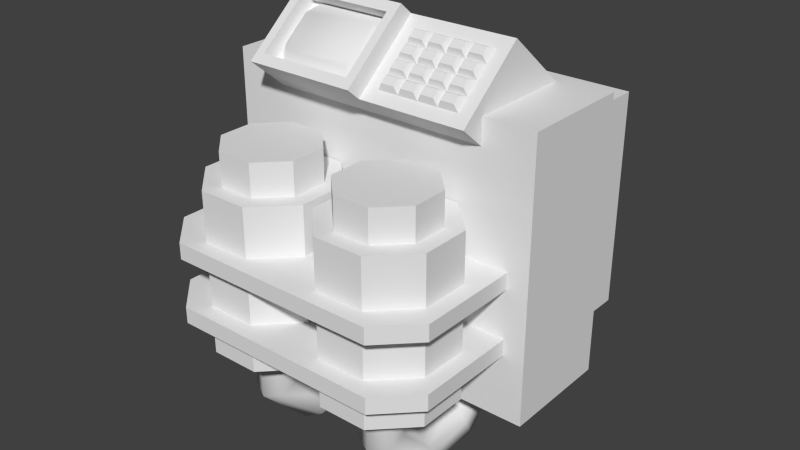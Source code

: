 # Source: ScanOMatic.blend  (saved by Blender 2.69.0; exported with 4.5.12 LTS)
import bpy
from mathutils import Matrix  # noqa: F401  (used for matrix-valued properties, if any)

bpy.ops.wm.read_factory_settings(use_empty=True)
scene = bpy.context.scene
scene.name = 'Scene'

# ---- collections
col_collection_1 = bpy.data.collections.new('Collection 1'); scene.collection.children.link(col_collection_1)

# ---- materials (node trees are filled in below, after node groups)
mat_default = bpy.data.materials.new('default')
mat_default.alpha_threshold = 0.0
mat_default.use_transparent_shadow = False
mat_default.roughness = 0.5
mat_default.line_color = (0.0, 0.0, 0.0, 1.0)

# ---- material node trees

# ---- world
world_world = bpy.data.worlds.new('World'); scene.world = world_world
world_world.color = (0.05088, 0.05088, 0.05088)
world_world.use_sun_shadow = False
world_world.sun_shadow_jitter_overblur = 0.0
world_world.cycles.sampling_method = 'MANUAL'
world_world.cycles.sample_map_resolution = 256

# ---- meshes
me_cube_007 = bpy.data.meshes.new('Cube.007')
me_cube_007.from_pydata([(-0.5, 0.19, -0.35), (-0.5, 0.54, -0.35), (0.5, 0.54, -0.35), (0.5, 0.19, -0.35), (-0.5, 0.19, 0.5), (-0.5, 0.54, 0.5), (0.5, 0.54, 0.5), (0.5, 0.19, 0.5)], [], [(4, 5, 1, 0), (5, 6, 2, 1), (6, 7, 3, 2), (7, 4, 0, 3), (0, 1, 2, 3), (7, 6, 5, 4)])
_uv = me_cube_007.uv_layers.new(name='UVMap')
_uv.uv.foreach_set('vector', [0.4754, 0.7934, 0.7031, 0.7921, 0.7031, 0.9946, 0.4754, 0.9959, 0.4754, 0.7934, 0.7031, 0.7921, 0.7031, 0.9946, 0.4754, 0.9959, 0.4754, 0.7934, 0.7031, 0.7921, 0.7031, 0.9946, 0.4754, 0.9959, 0.4754, 0.7934, 0.7031, 0.7921, 0.7031, 0.9946, 0.4754, 0.9959, 0.4754, 0.7934, 0.7031, 0.7921, 0.7031, 0.9946, 0.4754, 0.9959, 0.4754, 0.7934, 0.7031, 0.7921, 0.7031, 0.9946, 0.4754, 0.9959])
me_cube_007.materials.append(mat_default)
me_cube_007.use_remesh_preserve_volume = False
me_cube_007.use_remesh_preserve_attributes = False
me_cube_007.use_mirror_vertex_groups = False
me_cube_007.update()
me_cube_006 = bpy.data.meshes.new('Cube.006')
me_cube_006.from_pydata([(-0.3413, 0.323, 0.3085), (-0.3413, 0.5316, 0.4853), (0.3413, 0.5316, 0.4853), (0.3413, 0.323, 0.3085), (-0.3413, 0.1144, 0.4853), (-0.3413, 0.323, 0.6621), (0.3413, 0.323, 0.6621), (0.3413, 0.1144, 0.4853), (0.009462, 0.323, 0.6621), (0.009462, 0.5316, 0.4853), (0.009462, 0.1144, 0.4853), (0.009462, 0.323, 0.3085), (-0.314, 0.1394, 0.5065), (-0.314, 0.298, 0.6409), (-0.01784, 0.1394, 0.5065), (-0.01784, 0.298, 0.6409), (-0.2825, 0.1394, 0.5065), (-0.314, 0.1683, 0.5309), (-0.314, 0.1394, 0.5065), (-0.314, 0.2691, 0.6164), (-0.2825, 0.298, 0.6409), (-0.314, 0.298, 0.6409), (-0.01784, 0.1683, 0.5309), (-0.04928, 0.1394, 0.5065), (-0.01784, 0.1394, 0.5065), (-0.04928, 0.298, 0.6409), (-0.01784, 0.2691, 0.6164), (-0.01784, 0.298, 0.6409), (-0.314, 0.1683, 0.5309), (-0.2867, 0.1536, 0.5609), (-0.2825, 0.1394, 0.5065), (-0.2712, 0.1394, 0.5489), (-0.2825, 0.298, 0.6409), (-0.2712, 0.2479, 0.6409), (-0.314, 0.2691, 0.6164), (-0.2867, 0.2337, 0.6289), (-0.04928, 0.1394, 0.5065), (-0.06059, 0.1394, 0.5489), (-0.01784, 0.1683, 0.5309), (-0.04514, 0.1536, 0.5609), (-0.01784, 0.2691, 0.6164), (-0.04514, 0.2337, 0.6289), (-0.04928, 0.298, 0.6409), (-0.06059, 0.2479, 0.6409), (-0.3413, 0.0727, 0.5207), (-0.3413, 0.2813, 0.6974), (0.009462, 0.2813, 0.6974), (0.009462, 0.0727, 0.5207), (-0.314, 0.09773, 0.5419), (-0.314, 0.2563, 0.6762), (-0.01784, 0.09773, 0.5419), (-0.01784, 0.2563, 0.6762), (0.04946, 0.2925, 0.6362), (0.3013, 0.2925, 0.6362), (0.3013, 0.1449, 0.5112), (0.04946, 0.1449, 0.5112), (0.1754, 0.2925, 0.6362), (0.3013, 0.2187, 0.5737), (0.1754, 0.1449, 0.5112), (0.04946, 0.2187, 0.5737), (0.1754, 0.2187, 0.5737), (0.2383, 0.2925, 0.6362), (0.3013, 0.1818, 0.5424), (0.2383, 0.1449, 0.5112), (0.04946, 0.1818, 0.5424), (0.1124, 0.2925, 0.6362), (0.3013, 0.2556, 0.6049), (0.1124, 0.1449, 0.5112), (0.04946, 0.2556, 0.6049), (0.1124, 0.2187, 0.5737), (0.2383, 0.2187, 0.5737), (0.1754, 0.1818, 0.5424), (0.1754, 0.2556, 0.6049), (0.1124, 0.2556, 0.6049), (0.1124, 0.1818, 0.5424), (0.2383, 0.1818, 0.5424), (0.2383, 0.2556, 0.6049), (0.1013, 0.2519, 0.6265), (0.1013, 0.2718, 0.6434), (0.06058, 0.2718, 0.6434), (0.06058, 0.2519, 0.6265), (0.1013, 0.1781, 0.564), (0.1013, 0.198, 0.5809), (0.06058, 0.198, 0.5809), (0.06058, 0.1781, 0.564), (0.2272, 0.1781, 0.564), (0.2272, 0.198, 0.5809), (0.1865, 0.198, 0.5809), (0.1865, 0.1781, 0.564), (0.2272, 0.2519, 0.6265), (0.2272, 0.2718, 0.6434), (0.1865, 0.2718, 0.6434), (0.1865, 0.2519, 0.6265), (0.1013, 0.215, 0.5953), (0.1013, 0.2349, 0.6122), (0.06058, 0.2349, 0.6122), (0.06058, 0.215, 0.5953), (0.1642, 0.215, 0.5953), (0.1642, 0.2349, 0.6122), (0.1235, 0.2349, 0.6122), (0.1235, 0.215, 0.5953), (0.1642, 0.2519, 0.6265), (0.1642, 0.2718, 0.6434), (0.1235, 0.2718, 0.6434), (0.1235, 0.2519, 0.6265), (0.1013, 0.1412, 0.5327), (0.1013, 0.1611, 0.5496), (0.06058, 0.1611, 0.5496), (0.06058, 0.1412, 0.5327), (0.1642, 0.1412, 0.5327), (0.1642, 0.1611, 0.5496), (0.1235, 0.1611, 0.5496), (0.1235, 0.1412, 0.5327), (0.1642, 0.1781, 0.564), (0.1642, 0.198, 0.5809), (0.1235, 0.198, 0.5809), (0.1235, 0.1781, 0.564), (0.2272, 0.1412, 0.5327), (0.2272, 0.1611, 0.5496), (0.1865, 0.1611, 0.5496), (0.1865, 0.1412, 0.5327), (0.2901, 0.1412, 0.5327), (0.2901, 0.1611, 0.5496), (0.2494, 0.1611, 0.5496), (0.2494, 0.1412, 0.5327), (0.2901, 0.1781, 0.564), (0.2901, 0.198, 0.5809), (0.2494, 0.198, 0.5809), (0.2494, 0.1781, 0.564), (0.2272, 0.215, 0.5953), (0.2272, 0.2349, 0.6122), (0.1865, 0.2349, 0.6122), (0.1865, 0.215, 0.5953), (0.2901, 0.215, 0.5953), (0.2901, 0.2349, 0.6122), (0.2494, 0.2349, 0.6122), (0.2494, 0.215, 0.5953), (0.2901, 0.2519, 0.6265), (0.2901, 0.2718, 0.6434), (0.2494, 0.2718, 0.6434), (0.2494, 0.2519, 0.6265)], [], [(4, 5, 1, 0), (8, 6, 2, 9), (6, 7, 3, 2), (10, 4, 0, 11), (11, 9, 2, 3), (28, 17, 16, 30), (5, 8, 9, 1), (7, 10, 11, 3), (0, 1, 9, 11), (12, 13, 49, 48), (14, 12, 48, 50), (13, 15, 51, 49), (15, 14, 50, 51), (14, 15, 27, 26, 22, 24), (36, 23, 22, 38), (16, 23, 36, 30), (19, 34, 32, 20), (25, 42, 40, 26), (12, 14, 24, 23, 16, 18), (15, 13, 21, 20, 25, 27), (16, 17, 18), (19, 20, 21), (22, 23, 24), (25, 26, 27), (22, 26, 40, 38), (25, 20, 32, 42), (19, 17, 28, 34), (13, 12, 18, 17, 19, 21), (39, 37, 36, 38), (43, 41, 40, 42), (35, 33, 32, 34), (31, 29, 28, 30), (37, 31, 30, 36), (29, 35, 34, 28), (33, 43, 42, 32), (41, 39, 38, 40), (37, 39, 41, 43, 33, 35, 29, 31), (48, 49, 45, 44), (50, 48, 44, 47), (49, 51, 46, 45), (51, 50, 47, 46), (10, 8, 46, 47), (8, 5, 45, 46), (4, 10, 47, 44), (5, 4, 44, 45), (52, 65, 56, 61, 53, 6, 8), (53, 66, 57, 62, 54, 7, 6), (54, 63, 58, 67, 55, 10, 7), (55, 64, 59, 68, 52, 8, 10), (77, 78, 79, 80), (65, 78, 77, 73), (52, 79, 78, 65), (68, 80, 79, 52), (73, 77, 80, 68), (81, 82, 83, 84), (69, 82, 81, 74), (59, 83, 82, 69), (64, 84, 83, 59), (74, 81, 84, 64), (85, 86, 87, 88), (70, 86, 85, 75), (60, 87, 86, 70), (71, 88, 87, 60), (75, 85, 88, 71), (89, 90, 91, 92), (61, 90, 89, 76), (56, 91, 90, 61), (72, 92, 91, 56), (76, 89, 92, 72), (93, 94, 95, 96), (73, 94, 93, 69), (68, 95, 94, 73), (59, 96, 95, 68), (69, 93, 96, 59), (97, 98, 99, 100), (72, 98, 97, 60), (73, 99, 98, 72), (69, 100, 99, 73), (60, 97, 100, 69), (101, 102, 103, 104), (56, 102, 101, 72), (65, 103, 102, 56), (73, 104, 103, 65), (72, 101, 104, 73), (105, 106, 107, 108), (74, 106, 105, 67), (64, 107, 106, 74), (55, 108, 107, 64), (67, 105, 108, 55), (109, 110, 111, 112), (71, 110, 109, 58), (74, 111, 110, 71), (67, 112, 111, 74), (58, 109, 112, 67), (113, 114, 115, 116), (60, 114, 113, 71), (69, 115, 114, 60), (74, 116, 115, 69), (71, 113, 116, 74), (117, 118, 119, 120), (75, 118, 117, 63), (71, 119, 118, 75), (58, 120, 119, 71), (63, 117, 120, 58), (121, 122, 123, 124), (62, 122, 121, 54), (75, 123, 122, 62), (63, 124, 123, 75), (54, 121, 124, 63), (125, 126, 127, 128), (57, 126, 125, 62), (70, 127, 126, 57), (75, 128, 127, 70), (62, 125, 128, 75), (129, 130, 131, 132), (76, 130, 129, 70), (72, 131, 130, 76), (60, 132, 131, 72), (70, 129, 132, 60), (133, 134, 135, 136), (66, 134, 133, 57), (76, 135, 134, 66), (70, 136, 135, 76), (57, 133, 136, 70), (137, 138, 139, 140), (53, 138, 137, 66), (61, 139, 138, 53), (76, 140, 139, 61), (66, 137, 140, 76)])
me_cube_006.polygons.foreach_set('use_smooth', [0, 0, 0, 0, 0, 0, 0, 0, 0, 0, 0, 0, 0, 0, 0, 0, 0, 0, 0, 0, 0, 0, 0, 0, 0, 0, 0, 0, 1, 1, 1, 1, 1, 1, 1, 1, 1, 0, 0, 0, 0, 0, 0, 0, 0, 0, 0, 0, 0, 0, 0, 0, 0, 0, 0, 0, 0, 0, 0, 0, 0, 0, 0, 0, 0, 0, 0, 0, 0, 0, 0, 0, 0, 0, 0, 0, 0, 0, 0, 0, 0, 0, 0, 0, 0, 0, 0, 0, 0, 0, 0, 0, 0, 0, 0, 0, 0, 0, 0, 0, 0, 0, 0, 0, 0, 0, 0, 0, 0, 0, 0, 0, 0, 0, 0, 0, 0, 0, 0, 0, 0, 0, 0, 0, 0, 0, 0, 0, 0])
_uv = me_cube_006.uv_layers.new(name='UVMap')
_uv.uv.foreach_set('vector', [0.04176, 0.9906, 0.04203, 0.8039, 0.2069, 0.8039, 0.2067, 0.9906, 0.1111, 0.9753, 0.007417, 0.9748, 0.007807, 0.8893, 0.1115, 0.8898, 0.002769, 0.9962, 0.00275, 0.7948, 0.2331, 0.7921, 0.2318, 0.9949, 0.1201, 0.9798, 0.01369, 0.9798, 0.01369, 0.8969, 0.1201, 0.8969, 0.0, 0.0, 0.0, 0.0, 0.0, 0.0, 0.0, 0.0, 0.0, 0.0, 0.0, 0.0, 0.0, 0.0, 0.0, 0.0, 0.2208, 0.9758, 0.1111, 0.9753, 0.1115, 0.8898, 0.2212, 0.8903, 0.2207, 0.9798, 0.1201, 0.9798, 0.1201, 0.8969, 0.2207, 0.8969, 0.0, 0.0, 0.0, 0.0, 0.0, 0.0, 0.0, 0.0, 0.8956, 0.8808, 0.8964, 0.9967, 0.9192, 0.9655, 0.9286, 0.9246, 0.9996, 0.8813, 0.8956, 0.8808, 0.9286, 0.9246, 0.9802, 0.9201, 0.8964, 0.9967, 0.9964, 0.9971, 0.9672, 0.957, 0.9192, 0.9655, 0.9964, 0.9971, 0.9996, 0.8813, 0.9802, 0.9201, 0.9672, 0.957, 0.0, 0.0, 0.0, 0.0, 0.0, 0.0, 0.0, 0.0, 0.0, 0.0, 0.0, 0.0, 0.0, 0.0, 0.0, 0.0, 0.0, 0.0, 0.0, 0.0, 0.0, 0.0, 0.0, 0.0, 0.0, 0.0, 0.0, 0.0, 0.0, 0.0, 0.0, 0.0, 0.0, 0.0, 0.0, 0.0, 0.0, 0.0, 0.0, 0.0, 0.0, 0.0, 0.0, 0.0, 0.0, 0.0, 0.0, 0.0, 0.0, 0.0, 0.0, 0.0, 0.0, 0.0, 0.0, 0.0, 0.0, 0.0, 0.0, 0.0, 0.0, 0.0, 0.0, 0.0, 0.0, 0.0, 0.0, 0.0, 0.9188, 0.8871, 0.9037, 0.9052, 0.9037, 0.8871, 0.9048, 0.8858, 0.9198, 0.9039, 0.9048, 0.9039, 0.9044, 0.9082, 0.9044, 0.8847, 0.9159, 0.8943, 0.9083, 0.9074, 0.9083, 0.8839, 0.9199, 0.8977, 0.0, 0.0, 0.0, 0.0, 0.0, 0.0, 0.0, 0.0, 0.0, 0.0, 0.0, 0.0, 0.0, 0.0, 0.0, 0.0, 0.0, 0.0, 0.0, 0.0, 0.0, 0.0, 0.0, 0.0, 0.0, 0.0, 0.0, 0.0, 0.0, 0.0, 0.0, 0.0, 0.0, 0.0, 0.0, 0.0, 0.8694, 0.8981, 0.8614, 0.8883, 0.8653, 0.873, 0.8862, 0.8966, 0.8611, 0.9779, 0.8692, 0.9682, 0.8848, 0.9722, 0.865, 0.9942, 0.7343, 0.9673, 0.7418, 0.9772, 0.7381, 0.9929, 0.7188, 0.9696, 0.7452, 0.8881, 0.7375, 0.8978, 0.7209, 0.8954, 0.7409, 0.873, 0.8614, 0.8883, 0.7452, 0.8881, 0.7409, 0.873, 0.8653, 0.873, 0.7375, 0.8978, 0.7343, 0.9673, 0.7188, 0.9696, 0.7209, 0.8954, 0.7418, 0.9772, 0.8611, 0.9779, 0.865, 0.9942, 0.7381, 0.9929, 0.8692, 0.9682, 0.8694, 0.8981, 0.8862, 0.8966, 0.8848, 0.9722, 0.8614, 0.8883, 0.8694, 0.8981, 0.8692, 0.9682, 0.8611, 0.9779, 0.7418, 0.9772, 0.7343, 0.9673, 0.7375, 0.8978, 0.7452, 0.8881, 0.02789, 0.8161, 0.02914, 0.9691, 0.003885, 0.9967, 0.00392, 0.7931, 0.21, 0.819, 0.02789, 0.8161, 0.00392, 0.7931, 0.2313, 0.7944, 0.02914, 0.9691, 0.213, 0.9702, 0.2333, 0.9971, 0.003885, 0.9967, 0.213, 0.9702, 0.21, 0.819, 0.2313, 0.7944, 0.2333, 0.9971, 0.002035, 0.7931, 0.2324, 0.7931, 0.2315, 0.999, 0.00217, 0.998, 0.1111, 0.9753, 0.2208, 0.9758, 0.2207, 0.9929, 0.1111, 0.9924, 0.01369, 0.9798, 0.1201, 0.9798, 0.1201, 0.9964, 0.01369, 0.9964, 0.04203, 0.8039, 0.04176, 0.9906, 0.008776, 0.9906, 0.009048, 0.8039, 0.03361, 0.9666, 0.07993, 0.9666, 0.1262, 0.9666, 0.1726, 0.9666, 0.2016, 0.9666, 0.231, 0.9961, 0.004181, 0.996, 0.2016, 0.9666, 0.2016, 0.931, 0.2016, 0.8955, 0.2016, 0.8599, 0.2016, 0.8243, 0.231, 0.7949, 0.231, 0.9961, 0.2016, 0.8243, 0.1726, 0.8243, 0.1262, 0.8243, 0.07993, 0.8243, 0.03361, 0.8243, 0.004181, 0.7949, 0.231, 0.7949, 0.03361, 0.8243, 0.03361, 0.8599, 0.03361, 0.8955, 0.03361, 0.931, 0.03361, 0.9666, 0.004181, 0.996, 0.004181, 0.7949, 0.9681, 0.9637, 0.9346, 0.9667, 0.9296, 0.9172, 0.9631, 0.9141, 0.9011, 0.9966, 0.9346, 0.9667, 0.9681, 0.9637, 0.9966, 0.9987, 0.9011, 0.8822, 0.9296, 0.9172, 0.9346, 0.9667, 0.9011, 0.9966, 0.9966, 0.8842, 0.9631, 0.9141, 0.9296, 0.9172, 0.9011, 0.8822, 0.9966, 0.9987, 0.9681, 0.9637, 0.9631, 0.9141, 0.9966, 0.8842, 0.9311, 0.9177, 0.9638, 0.9148, 0.9686, 0.963, 0.936, 0.966, 0.9964, 0.8856, 0.9638, 0.9148, 0.9311, 0.9177, 0.9033, 0.8836, 0.9964, 0.9971, 0.9686, 0.963, 0.9638, 0.9148, 0.9964, 0.8856, 0.9033, 0.9951, 0.936, 0.966, 0.9686, 0.963, 0.9964, 0.9971, 0.9033, 0.8836, 0.9311, 0.9177, 0.936, 0.966, 0.9033, 0.9951, 0.9686, 0.9644, 0.9351, 0.9675, 0.9301, 0.9179, 0.9636, 0.9149, 0.9016, 0.9974, 0.9351, 0.9675, 0.9686, 0.9644, 0.9971, 0.9994, 0.9016, 0.8829, 0.9301, 0.9179, 0.9351, 0.9675, 0.9016, 0.9974, 0.9971, 0.885, 0.9636, 0.9149, 0.9301, 0.9179, 0.9016, 0.8829, 0.9971, 0.9994, 0.9686, 0.9644, 0.9636, 0.9149, 0.9971, 0.885, 0.9673, 0.9629, 0.9339, 0.966, 0.9289, 0.9165, 0.9624, 0.9134, 0.9003, 0.9959, 0.9339, 0.966, 0.9673, 0.9629, 0.9959, 0.998, 0.9003, 0.8814, 0.9289, 0.9165, 0.9339, 0.966, 0.9003, 0.9959, 0.9959, 0.8835, 0.9624, 0.9134, 0.9289, 0.9165, 0.9003, 0.8814, 0.9959, 0.998, 0.9673, 0.9629, 0.9624, 0.9134, 0.9959, 0.8835, 0.9301, 0.9179, 0.9636, 0.9149, 0.9686, 0.9644, 0.9351, 0.9675, 0.9971, 0.885, 0.9636, 0.9149, 0.9301, 0.9179, 0.9016, 0.8829, 0.9971, 0.9994, 0.9686, 0.9644, 0.9636, 0.9149, 0.9971, 0.885, 0.9016, 0.9974, 0.9351, 0.9675, 0.9686, 0.9644, 0.9971, 0.9994, 0.9016, 0.8829, 0.9301, 0.9179, 0.9351, 0.9675, 0.9016, 0.9974, 0.9304, 0.9186, 0.9638, 0.9156, 0.9688, 0.9651, 0.9353, 0.9682, 0.9974, 0.8857, 0.9638, 0.9156, 0.9304, 0.9186, 0.9018, 0.8836, 0.9974, 1.0, 0.9688, 0.9651, 0.9638, 0.9156, 0.9974, 0.8857, 0.9018, 0.9981, 0.9353, 0.9682, 0.9688, 0.9651, 0.9974, 1.0, 0.9018, 0.8836, 0.9304, 0.9186, 0.9353, 0.9682, 0.9018, 0.9981, 0.9674, 0.9637, 0.9339, 0.9667, 0.929, 0.9172, 0.9625, 0.9141, 0.9004, 0.9966, 0.9339, 0.9667, 0.9674, 0.9637, 0.996, 0.9987, 0.9004, 0.8822, 0.929, 0.9172, 0.9339, 0.9667, 0.9004, 0.9966, 0.996, 0.8842, 0.9625, 0.9141, 0.929, 0.9172, 0.9004, 0.8822, 0.996, 0.9987, 0.9674, 0.9637, 0.9625, 0.9141, 0.996, 0.8842, 0.9324, 0.9185, 0.965, 0.9155, 0.9698, 0.9638, 0.9372, 0.9667, 0.9977, 0.8864, 0.965, 0.9155, 0.9324, 0.9185, 0.9045, 0.8844, 0.9977, 0.9979, 0.9698, 0.9638, 0.965, 0.9155, 0.9977, 0.8864, 0.9045, 0.9959, 0.9372, 0.9667, 0.9698, 0.9638, 0.9977, 0.9979, 0.9045, 0.8844, 0.9324, 0.9185, 0.9372, 0.9667, 0.9045, 0.9959, 0.9676, 0.9637, 0.9342, 0.9667, 0.9292, 0.9172, 0.9627, 0.9141, 0.9006, 0.9966, 0.9342, 0.9667, 0.9676, 0.9637, 0.9962, 0.9987, 0.9006, 0.8822, 0.9292, 0.9172, 0.9342, 0.9667, 0.9006, 0.9966, 0.9962, 0.8842, 0.9627, 0.9141, 0.9292, 0.9172, 0.9006, 0.8822, 0.9962, 0.9987, 0.9676, 0.9637, 0.9627, 0.9141, 0.9962, 0.8842, 0.9304, 0.9172, 0.9639, 0.9141, 0.9689, 0.9637, 0.9354, 0.9667, 0.9974, 0.8842, 0.9639, 0.9141, 0.9304, 0.9172, 0.9019, 0.8822, 0.9974, 0.9987, 0.9689, 0.9637, 0.9639, 0.9141, 0.9974, 0.8842, 0.9019, 0.9966, 0.9354, 0.9667, 0.9689, 0.9637, 0.9974, 0.9987, 0.9019, 0.8822, 0.9304, 0.9172, 0.9354, 0.9667, 0.9019, 0.9966, 0.9304, 0.9163, 0.963, 0.9133, 0.9679, 0.9616, 0.9353, 0.9645, 0.9957, 0.8842, 0.963, 0.9133, 0.9304, 0.9163, 0.9026, 0.8822, 0.9957, 0.9957, 0.9679, 0.9616, 0.963, 0.9133, 0.9957, 0.8842, 0.9026, 0.9937, 0.9353, 0.9645, 0.9679, 0.9616, 0.9957, 0.9957, 0.9026, 0.8822, 0.9304, 0.9163, 0.9353, 0.9645, 0.9026, 0.9937, 0.9684, 0.9644, 0.9349, 0.9675, 0.9299, 0.9179, 0.9634, 0.9149, 0.9014, 0.9974, 0.9349, 0.9675, 0.9684, 0.9644, 0.9969, 0.9994, 0.9014, 0.8829, 0.9299, 0.9179, 0.9349, 0.9675, 0.9014, 0.9974, 0.9969, 0.885, 0.9634, 0.9149, 0.9299, 0.9179, 0.9014, 0.8829, 0.9969, 0.9994, 0.9684, 0.9644, 0.9634, 0.9149, 0.9969, 0.885, 0.9301, 0.9179, 0.9636, 0.9149, 0.9686, 0.9644, 0.9351, 0.9674, 0.9971, 0.885, 0.9636, 0.9149, 0.9301, 0.9179, 0.9016, 0.8829, 0.9971, 0.9994, 0.9686, 0.9644, 0.9636, 0.9149, 0.9971, 0.885, 0.9016, 0.9973, 0.9351, 0.9674, 0.9686, 0.9644, 0.9971, 0.9994, 0.9016, 0.8829, 0.9301, 0.9179, 0.9351, 0.9674, 0.9016, 0.9973, 0.9297, 0.9186, 0.9632, 0.9156, 0.9681, 0.9651, 0.9347, 0.9682, 0.9967, 0.8857, 0.9632, 0.9156, 0.9297, 0.9186, 0.9011, 0.8836, 0.9967, 1.0, 0.9681, 0.9651, 0.9632, 0.9156, 0.9967, 0.8857, 0.9011, 0.9981, 0.9347, 0.9682, 0.9681, 0.9651, 0.9967, 1.0, 0.9011, 0.8836, 0.9297, 0.9186, 0.9347, 0.9682, 0.9011, 0.9981, 0.9292, 0.9172, 0.9627, 0.9141, 0.9676, 0.9637, 0.9342, 0.9667, 0.9962, 0.8842, 0.9627, 0.9141, 0.9292, 0.9172, 0.9006, 0.8822, 0.9962, 0.9987, 0.9676, 0.9637, 0.9627, 0.9141, 0.9962, 0.8842, 0.9006, 0.9966, 0.9342, 0.9667, 0.9676, 0.9637, 0.9962, 0.9987, 0.9006, 0.8822, 0.9292, 0.9172, 0.9342, 0.9667, 0.9006, 0.9966, 0.9296, 0.9172, 0.9631, 0.9141, 0.9681, 0.9637, 0.9346, 0.9667, 0.9966, 0.8842, 0.9631, 0.9141, 0.9296, 0.9172, 0.9011, 0.8822, 0.9966, 0.9987, 0.9681, 0.9637, 0.9631, 0.9141, 0.9966, 0.8842, 0.9011, 0.9966, 0.9346, 0.9667, 0.9681, 0.9637, 0.9966, 0.9987, 0.9011, 0.8822, 0.9296, 0.9172, 0.9346, 0.9667, 0.9011, 0.9966])
me_cube_006.materials.append(mat_default)
me_cube_006.use_remesh_preserve_volume = False
me_cube_006.use_remesh_preserve_attributes = False
me_cube_006.use_mirror_vertex_groups = False
me_cube_006.update()
me_torus_002 = bpy.data.meshes.new('Torus.002')
me_torus_002.from_pydata([(0.6768, 0.35, -0.2268), (0.6591, 0.3067, -0.2091), (0.6237, 0.3067, -0.1737), (0.6061, 0.35, -0.1561), (0.6237, 0.3933, -0.1737), (0.6591, 0.3933, -0.2091), (0.6768, 0.35, 0.4268), (0.6591, 0.3067, 0.4091), (0.6237, 0.3067, 0.3737), (0.6061, 0.35, 0.3561), (0.6237, 0.3933, 0.3737), (0.6591, 0.3933, 0.4091), (-0.6768, 0.35, 0.4268), (-0.6591, 0.3067, 0.4091), (-0.6237, 0.3067, 0.3737), (-0.6061, 0.35, 0.3561), (-0.6237, 0.3933, 0.3737), (-0.6591, 0.3933, 0.4091), (-0.6768, 0.35, -0.2268), (-0.6591, 0.3067, -0.2091), (-0.6237, 0.3067, -0.1737), (-0.6061, 0.35, -0.1561), (-0.6237, 0.3933, -0.1737), (-0.6591, 0.3933, -0.2091)], [], [(0, 6, 7, 1), (1, 7, 8, 2), (2, 8, 9, 3), (3, 9, 10, 4), (4, 10, 11, 5), (0, 5, 11, 6), (6, 12, 13, 7), (7, 13, 14, 8), (8, 14, 15, 9), (9, 15, 16, 10), (10, 16, 17, 11), (11, 17, 12, 6), (12, 18, 19, 13), (13, 19, 20, 14), (14, 20, 21, 15), (15, 21, 22, 16), (16, 22, 23, 17), (17, 23, 18, 12), (18, 0, 1, 19), (19, 1, 2, 20), (20, 2, 3, 21), (21, 3, 4, 22), (22, 4, 5, 23), (23, 5, 0, 18)])
me_torus_002.polygons.foreach_set('use_smooth', [True] * 24)
_uv = me_torus_002.uv_layers.new(name='UVMap')
_uv.uv.foreach_set('vector', [0.2872, 0.8416, 0.3349, 0.8416, 0.3349, 0.8893, 0.2872, 0.8893, 0.2872, 0.8416, 0.3349, 0.8416, 0.3349, 0.8893, 0.2872, 0.8893, 0.2872, 0.8416, 0.3349, 0.8416, 0.3349, 0.8893, 0.2872, 0.8893, 0.2872, 0.8416, 0.3349, 0.8416, 0.3349, 0.8893, 0.2872, 0.8893, 0.2872, 0.8416, 0.3349, 0.8416, 0.3349, 0.8893, 0.2872, 0.8893, 0.2872, 0.8416, 0.3349, 0.8416, 0.3349, 0.8893, 0.2872, 0.8893, 0.2872, 0.8416, 0.3349, 0.8416, 0.3349, 0.8893, 0.2872, 0.8893, 0.2872, 0.8416, 0.3349, 0.8416, 0.3349, 0.8893, 0.2872, 0.8893, 0.2872, 0.8416, 0.3349, 0.8416, 0.3349, 0.8893, 0.2872, 0.8893, 0.2872, 0.8416, 0.3349, 0.8416, 0.3349, 0.8893, 0.2872, 0.8893, 0.2872, 0.8416, 0.3349, 0.8416, 0.3349, 0.8893, 0.2872, 0.8893, 0.2872, 0.8416, 0.3349, 0.8416, 0.3349, 0.8893, 0.2872, 0.8893, 0.2872, 0.8416, 0.3349, 0.8416, 0.3349, 0.8893, 0.2872, 0.8893, 0.2872, 0.8416, 0.3349, 0.8416, 0.3349, 0.8893, 0.2872, 0.8893, 0.2872, 0.8416, 0.3349, 0.8416, 0.3349, 0.8893, 0.2872, 0.8893, 0.2872, 0.8416, 0.3349, 0.8416, 0.3349, 0.8893, 0.2872, 0.8893, 0.2872, 0.8416, 0.3349, 0.8416, 0.3349, 0.8893, 0.2872, 0.8893, 0.2872, 0.8416, 0.3349, 0.8416, 0.3349, 0.8893, 0.2872, 0.8893, 0.2872, 0.8416, 0.3349, 0.8416, 0.3349, 0.8893, 0.2872, 0.8893, 0.2872, 0.8416, 0.3349, 0.8416, 0.3349, 0.8893, 0.2872, 0.8893, 0.2872, 0.8416, 0.3349, 0.8416, 0.3349, 0.8893, 0.2872, 0.8893, 0.2872, 0.8416, 0.3349, 0.8416, 0.3349, 0.8893, 0.2872, 0.8893, 0.2872, 0.8416, 0.3349, 0.8416, 0.3349, 0.8893, 0.2872, 0.8893, 0.2872, 0.8416, 0.3349, 0.8416, 0.3349, 0.8893, 0.2872, 0.8893])
me_torus_002.materials.append(mat_default)
me_torus_002.use_remesh_preserve_volume = False
me_torus_002.use_remesh_preserve_attributes = False
me_torus_002.use_mirror_vertex_groups = False
me_torus_002.update()
me_torus_001 = bpy.data.meshes.new('Torus.001')
me_torus_001.from_pydata([(-0.2, 0.4887, -0.4196), (-0.1459, 0.4598, -0.4076), (-0.1459, 0.4021, -0.3837), (-0.2, 0.3732, -0.3718), (-0.2541, 0.4021, -0.3837), (-0.2541, 0.4598, -0.4076), (-0.2, 0.4887, 0.06363), (-0.1459, 0.4598, 0.05167), (-0.1459, 0.4021, 0.02776), (-0.2, 0.3732, 0.0158), (-0.2541, 0.4021, 0.02776), (-0.2541, 0.4598, 0.05167), (-0.2, -0.08871, 0.06363), (-0.1459, -0.05984, 0.05167), (-0.1459, -0.002099, 0.02776), (-0.2, 0.02677, 0.0158), (-0.2541, -0.002099, 0.02776), (-0.2541, -0.05984, 0.05167), (-0.2, -0.08871, -0.4196), (-0.1459, -0.05984, -0.4076), (-0.1459, -0.002099, -0.3837), (-0.2, 0.02677, -0.3718), (-0.2541, -0.002099, -0.3837), (-0.2541, -0.05984, -0.4076), (-0.2, 0.08041, -0.5887), (-0.1459, 0.09237, -0.5598), (-0.1459, 0.1163, -0.5021), (-0.2, 0.1282, -0.4732), (-0.2541, 0.1163, -0.5021), (-0.2541, 0.09237, -0.5598), (-0.2, 0.3196, -0.5887), (-0.1459, 0.3076, -0.5598), (-0.1459, 0.2837, -0.5021), (-0.2, 0.2718, -0.4732), (-0.2541, 0.2837, -0.5021), (-0.2541, 0.3076, -0.5598), (-0.2, -0.08871, -0.178), (-0.2541, -0.05984, -0.178), (-0.1459, -0.05984, -0.178), (-0.2541, -0.002099, -0.178), (-0.2, 0.02677, -0.178), (-0.1459, -0.002099, -0.178), (-0.2, 0.4887, -0.178), (-0.2541, 0.4021, -0.178), (-0.2, 0.3732, -0.178), (-0.1459, 0.4598, -0.178), (-0.1459, 0.4021, -0.178), (-0.2541, 0.4598, -0.178)], [], [(42, 6, 7, 45), (45, 7, 8, 46), (46, 8, 9, 44), (44, 9, 10, 43), (43, 10, 11, 47), (42, 47, 11, 6), (36, 18, 19, 38), (38, 19, 20, 41), (41, 20, 21, 40), (40, 21, 22, 39), (39, 22, 23, 37), (37, 23, 18, 36), (18, 24, 25, 19), (19, 25, 26, 20), (20, 26, 27, 21), (21, 27, 28, 22), (22, 28, 29, 23), (23, 29, 24, 18), (24, 30, 31, 25), (25, 31, 32, 26), (26, 32, 33, 27), (27, 33, 34, 28), (28, 34, 35, 29), (29, 35, 30, 24), (30, 0, 1, 31), (31, 1, 2, 32), (32, 2, 3, 33), (33, 3, 4, 34), (34, 4, 5, 35), (35, 5, 0, 30), (12, 36, 38, 13), (13, 38, 41, 14), (14, 41, 40, 15), (15, 40, 39, 16), (16, 39, 37, 17), (17, 37, 36, 12), (0, 42, 45, 1), (1, 45, 46, 2), (2, 46, 44, 3), (3, 44, 43, 4), (4, 43, 47, 5), (0, 5, 47, 42)])
me_torus_001.polygons.foreach_set('use_smooth', [True] * 42)
_uv = me_torus_001.uv_layers.new(name='UVMap')
_uv.uv.foreach_set('vector', [0.7127, 0.769, 0.9985, 0.7701, 0.9985, 0.8593, 0.7127, 0.8582, 0.7127, 0.769, 0.9985, 0.7701, 0.9985, 0.8593, 0.7127, 0.8582, 0.7127, 0.769, 0.9985, 0.7701, 0.9985, 0.8593, 0.7127, 0.8582, 0.7127, 0.769, 0.9985, 0.7701, 0.9985, 0.8593, 0.7127, 0.8582, 0.7127, 0.769, 0.9985, 0.7701, 0.9985, 0.8593, 0.7127, 0.8582, 0.7127, 0.769, 0.9985, 0.7701, 0.9985, 0.8593, 0.7127, 0.8582, 0.7127, 0.769, 0.9985, 0.7701, 0.9985, 0.8593, 0.7127, 0.8582, 0.7127, 0.769, 0.9985, 0.7701, 0.9985, 0.8593, 0.7127, 0.8582, 0.7127, 0.769, 0.9985, 0.7701, 0.9985, 0.8593, 0.7127, 0.8582, 0.7127, 0.769, 0.9985, 0.7701, 0.9985, 0.8593, 0.7127, 0.8582, 0.7127, 0.769, 0.9985, 0.7701, 0.9985, 0.8593, 0.7127, 0.8582, 0.7127, 0.769, 0.9985, 0.7701, 0.9985, 0.8593, 0.7127, 0.8582, 0.7127, 0.769, 0.9985, 0.7701, 0.9985, 0.8593, 0.7127, 0.8582, 0.7127, 0.769, 0.9985, 0.7701, 0.9985, 0.8593, 0.7127, 0.8582, 0.7127, 0.769, 0.9985, 0.7701, 0.9985, 0.8593, 0.7127, 0.8582, 0.7127, 0.769, 0.9985, 0.7701, 0.9985, 0.8593, 0.7127, 0.8582, 0.7127, 0.769, 0.9985, 0.7701, 0.9985, 0.8593, 0.7127, 0.8582, 0.7127, 0.769, 0.9985, 0.7701, 0.9985, 0.8593, 0.7127, 0.8582, 0.7127, 0.769, 0.9985, 0.7701, 0.9985, 0.8593, 0.7127, 0.8582, 0.7127, 0.769, 0.9985, 0.7701, 0.9985, 0.8593, 0.7127, 0.8582, 0.7127, 0.769, 0.9985, 0.7701, 0.9985, 0.8593, 0.7127, 0.8582, 0.7127, 0.769, 0.9985, 0.7701, 0.9985, 0.8593, 0.7127, 0.8582, 0.7127, 0.769, 0.9985, 0.7701, 0.9985, 0.8593, 0.7127, 0.8582, 0.7127, 0.769, 0.9985, 0.7701, 0.9985, 0.8593, 0.7127, 0.8582, 0.7127, 0.769, 0.9985, 0.7701, 0.9985, 0.8593, 0.7127, 0.8582, 0.7127, 0.769, 0.9985, 0.7701, 0.9985, 0.8593, 0.7127, 0.8582, 0.7127, 0.769, 0.9985, 0.7701, 0.9985, 0.8593, 0.7127, 0.8582, 0.7127, 0.769, 0.9985, 0.7701, 0.9985, 0.8593, 0.7127, 0.8582, 0.7127, 0.769, 0.9985, 0.7701, 0.9985, 0.8593, 0.7127, 0.8582, 0.7127, 0.769, 0.9985, 0.7701, 0.9985, 0.8593, 0.7127, 0.8582, 0.7127, 0.769, 0.9985, 0.7701, 0.9985, 0.8593, 0.7127, 0.8582, 0.7127, 0.769, 0.9985, 0.7701, 0.9985, 0.8593, 0.7127, 0.8582, 0.7127, 0.769, 0.9985, 0.7701, 0.9985, 0.8593, 0.7127, 0.8582, 0.7127, 0.769, 0.9985, 0.7701, 0.9985, 0.8593, 0.7127, 0.8582, 0.7127, 0.769, 0.9985, 0.7701, 0.9985, 0.8593, 0.7127, 0.8582, 0.7127, 0.769, 0.9985, 0.7701, 0.9985, 0.8593, 0.7127, 0.8582, 0.7127, 0.769, 0.9985, 0.7701, 0.9985, 0.8593, 0.7127, 0.8582, 0.7127, 0.769, 0.9985, 0.7701, 0.9985, 0.8593, 0.7127, 0.8582, 0.7127, 0.769, 0.9985, 0.7701, 0.9985, 0.8593, 0.7127, 0.8582, 0.7127, 0.769, 0.9985, 0.7701, 0.9985, 0.8593, 0.7127, 0.8582, 0.7127, 0.769, 0.9985, 0.7701, 0.9985, 0.8593, 0.7127, 0.8582, 0.7127, 0.769, 0.9985, 0.7701, 0.9985, 0.8593, 0.7127, 0.8582])
me_torus_001.materials.append(mat_default)
me_torus_001.use_remesh_preserve_volume = False
me_torus_001.use_remesh_preserve_attributes = False
me_torus_001.use_mirror_vertex_groups = False
me_torus_001.update()
me_torus = bpy.data.meshes.new('Torus')
me_torus.from_pydata([(0.2, 0.4887, -0.4196), (0.2541, 0.4598, -0.4076), (0.2541, 0.4021, -0.3837), (0.2, 0.3732, -0.3718), (0.1459, 0.4021, -0.3837), (0.1459, 0.4598, -0.4076), (0.2, 0.4887, 0.06363), (0.2541, 0.4598, 0.05167), (0.2541, 0.4021, 0.02776), (0.2, 0.3732, 0.0158), (0.1459, 0.4021, 0.02776), (0.1459, 0.4598, 0.05167), (0.2, -0.08871, 0.06363), (0.2541, -0.05984, 0.05167), (0.2541, -0.002099, 0.02776), (0.2, 0.02677, 0.0158), (0.1459, -0.002099, 0.02776), (0.1459, -0.05984, 0.05167), (0.2, -0.08871, -0.4196), (0.2541, -0.05984, -0.4076), (0.2541, -0.002099, -0.3837), (0.2, 0.02677, -0.3718), (0.1459, -0.002099, -0.3837), (0.1459, -0.05984, -0.4076), (0.2, 0.08041, -0.5887), (0.2541, 0.09237, -0.5598), (0.2541, 0.1163, -0.5021), (0.2, 0.1282, -0.4732), (0.1459, 0.1163, -0.5021), (0.1459, 0.09237, -0.5598), (0.2, 0.3196, -0.5887), (0.2541, 0.3076, -0.5598), (0.2541, 0.2837, -0.5021), (0.2, 0.2718, -0.4732), (0.1459, 0.2837, -0.5021), (0.1459, 0.3076, -0.5598), (0.2, -0.08871, -0.178), (0.1459, -0.05984, -0.178), (0.2541, -0.05984, -0.178), (0.1459, -0.002099, -0.178), (0.2, 0.02677, -0.178), (0.2541, -0.002099, -0.178), (0.2, 0.4887, -0.178), (0.1459, 0.4021, -0.178), (0.2, 0.3732, -0.178), (0.2541, 0.4598, -0.178), (0.2541, 0.4021, -0.178), (0.1459, 0.4598, -0.178)], [], [(42, 6, 7, 45), (45, 7, 8, 46), (46, 8, 9, 44), (44, 9, 10, 43), (43, 10, 11, 47), (42, 47, 11, 6), (36, 18, 19, 38), (38, 19, 20, 41), (41, 20, 21, 40), (40, 21, 22, 39), (39, 22, 23, 37), (37, 23, 18, 36), (18, 24, 25, 19), (19, 25, 26, 20), (20, 26, 27, 21), (21, 27, 28, 22), (22, 28, 29, 23), (23, 29, 24, 18), (24, 30, 31, 25), (25, 31, 32, 26), (26, 32, 33, 27), (27, 33, 34, 28), (28, 34, 35, 29), (29, 35, 30, 24), (30, 0, 1, 31), (31, 1, 2, 32), (32, 2, 3, 33), (33, 3, 4, 34), (34, 4, 5, 35), (35, 5, 0, 30), (12, 36, 38, 13), (13, 38, 41, 14), (14, 41, 40, 15), (15, 40, 39, 16), (16, 39, 37, 17), (17, 37, 36, 12), (0, 42, 45, 1), (1, 45, 46, 2), (2, 46, 44, 3), (3, 44, 43, 4), (4, 43, 47, 5), (0, 5, 47, 42)])
me_torus.polygons.foreach_set('use_smooth', [True] * 42)
_uv = me_torus.uv_layers.new(name='UVMap')
_uv.uv.foreach_set('vector', [0.713, 0.7693, 0.9972, 0.7683, 0.9972, 0.859, 0.713, 0.86, 0.713, 0.7693, 0.9972, 0.7683, 0.9972, 0.859, 0.713, 0.86, 0.713, 0.7693, 0.9972, 0.7683, 0.9972, 0.859, 0.713, 0.86, 0.713, 0.7693, 0.9972, 0.7683, 0.9972, 0.859, 0.713, 0.86, 0.713, 0.7693, 0.9972, 0.7683, 0.9972, 0.859, 0.713, 0.86, 0.713, 0.7693, 0.9972, 0.7683, 0.9972, 0.859, 0.713, 0.86, 0.713, 0.7693, 0.9972, 0.7683, 0.9972, 0.859, 0.713, 0.86, 0.713, 0.7693, 0.9972, 0.7683, 0.9972, 0.859, 0.713, 0.86, 0.713, 0.7693, 0.9972, 0.7683, 0.9972, 0.859, 0.713, 0.86, 0.713, 0.7693, 0.9972, 0.7683, 0.9972, 0.859, 0.713, 0.86, 0.713, 0.7693, 0.9972, 0.7683, 0.9972, 0.859, 0.713, 0.86, 0.713, 0.7693, 0.9972, 0.7683, 0.9972, 0.859, 0.713, 0.86, 0.713, 0.7693, 0.9972, 0.7683, 0.9972, 0.859, 0.713, 0.86, 0.713, 0.7693, 0.9972, 0.7683, 0.9972, 0.859, 0.713, 0.86, 0.713, 0.7693, 0.9972, 0.7683, 0.9972, 0.859, 0.713, 0.86, 0.713, 0.7693, 0.9972, 0.7683, 0.9972, 0.859, 0.713, 0.86, 0.713, 0.7693, 0.9972, 0.7683, 0.9972, 0.859, 0.713, 0.86, 0.713, 0.7693, 0.9972, 0.7683, 0.9972, 0.859, 0.713, 0.86, 0.713, 0.7693, 0.9972, 0.7683, 0.9972, 0.859, 0.713, 0.86, 0.713, 0.7693, 0.9972, 0.7683, 0.9972, 0.859, 0.713, 0.86, 0.713, 0.7693, 0.9972, 0.7683, 0.9972, 0.859, 0.713, 0.86, 0.713, 0.7693, 0.9972, 0.7683, 0.9972, 0.859, 0.713, 0.86, 0.713, 0.7693, 0.9972, 0.7683, 0.9972, 0.859, 0.713, 0.86, 0.713, 0.7693, 0.9972, 0.7683, 0.9972, 0.859, 0.713, 0.86, 0.713, 0.7693, 0.9972, 0.7683, 0.9972, 0.859, 0.713, 0.86, 0.713, 0.7693, 0.9972, 0.7683, 0.9972, 0.859, 0.713, 0.86, 0.713, 0.7693, 0.9972, 0.7683, 0.9972, 0.859, 0.713, 0.86, 0.713, 0.7693, 0.9972, 0.7683, 0.9972, 0.859, 0.713, 0.86, 0.713, 0.7693, 0.9972, 0.7683, 0.9972, 0.859, 0.713, 0.86, 0.713, 0.7693, 0.9972, 0.7683, 0.9972, 0.859, 0.713, 0.86, 0.713, 0.7693, 0.9972, 0.7683, 0.9972, 0.859, 0.713, 0.86, 0.713, 0.7693, 0.9972, 0.7683, 0.9972, 0.859, 0.713, 0.86, 0.713, 0.7693, 0.9972, 0.7683, 0.9972, 0.859, 0.713, 0.86, 0.713, 0.7693, 0.9972, 0.7683, 0.9972, 0.859, 0.713, 0.86, 0.713, 0.7693, 0.9972, 0.7683, 0.9972, 0.859, 0.713, 0.86, 0.713, 0.7693, 0.9972, 0.7683, 0.9972, 0.859, 0.713, 0.86, 0.713, 0.7693, 0.9972, 0.7683, 0.9972, 0.859, 0.713, 0.86, 0.713, 0.7693, 0.9972, 0.7683, 0.9972, 0.859, 0.713, 0.86, 0.713, 0.7693, 0.9972, 0.7683, 0.9972, 0.859, 0.713, 0.86, 0.713, 0.7693, 0.9972, 0.7683, 0.9972, 0.859, 0.713, 0.86, 0.713, 0.7693, 0.9972, 0.7683, 0.9972, 0.859, 0.713, 0.86, 0.713, 0.7693, 0.9972, 0.7683, 0.9972, 0.859, 0.713, 0.86])
me_torus.materials.append(mat_default)
me_torus.use_remesh_preserve_volume = False
me_torus.use_remesh_preserve_attributes = False
me_torus.use_mirror_vertex_groups = False
me_torus.update()
me_cylinder_005 = bpy.data.meshes.new('Cylinder.005')
me_cylinder_005.from_pydata([(0.4348, 0.428, -0.15), (0.4348, 0.428, -0.1), (0.4348, -0.1265, -0.15), (0.4348, -0.1265, -0.1), (0.3265, -0.2348, -0.15), (0.3265, -0.2348, -0.1), (-0.3265, -0.2348, -0.15), (-0.3265, -0.2348, -0.1), (-0.4348, -0.1265, -0.15), (-0.4348, -0.1265, -0.1), (-0.4348, 0.428, -0.15), (-0.4348, 0.428, -0.1), (0.4348, 0.428, 0.05), (0.4348, 0.428, 0.1), (0.4348, -0.1265, 0.05), (0.4348, -0.1265, 0.1), (0.3265, -0.2348, 0.05), (0.3265, -0.2348, 0.1), (-0.3265, -0.2348, 0.05), (-0.3265, -0.2348, 0.1), (-0.4348, -0.1265, 0.05), (-0.4348, -0.1265, 0.1), (-0.4348, 0.428, 0.05), (-0.4348, 0.428, 0.1)], [], [(0, 1, 3, 2), (2, 3, 5, 4), (4, 5, 7, 6), (6, 7, 9, 8), (1, 11, 9, 7, 5, 3), (8, 9, 11, 10), (0, 2, 4, 6, 8, 10), (12, 13, 15, 14), (14, 15, 17, 16), (16, 17, 19, 18), (18, 19, 21, 20), (13, 23, 21, 19, 17, 15), (20, 21, 23, 22), (12, 14, 16, 18, 20, 22)])
_uv = me_cylinder_005.uv_layers.new(name='UVMap')
_uv.uv.foreach_set('vector', [0.4709, 0.9971, 0.2368, 0.9971, 0.2368, 0.7938, 0.4709, 0.7938, 0.4709, 0.9971, 0.2368, 0.9971, 0.2368, 0.7938, 0.4709, 0.7938, 0.4709, 0.9971, 0.2368, 0.9971, 0.2368, 0.7938, 0.4709, 0.7938, 0.4709, 0.9971, 0.2368, 0.9971, 0.2368, 0.7938, 0.4709, 0.7938, 0.3384, 0.7938, 0.2504, 0.8447, 0.2504, 0.9463, 0.3384, 0.9971, 0.4264, 0.9463, 0.4264, 0.8447, 0.4709, 0.9971, 0.2368, 0.9971, 0.2368, 0.7938, 0.4709, 0.7938, 0.3384, 0.7938, 0.2504, 0.8447, 0.2504, 0.9463, 0.3384, 0.9971, 0.4264, 0.9463, 0.4264, 0.8447, 0.2378, 0.7959, 0.4698, 0.7959, 0.4698, 0.9961, 0.2378, 0.9961, 0.2378, 0.7959, 0.4698, 0.7959, 0.4698, 0.9961, 0.2378, 0.9961, 0.2378, 0.7959, 0.4698, 0.7959, 0.4698, 0.9961, 0.2378, 0.9961, 0.2378, 0.7959, 0.4698, 0.7959, 0.4698, 0.9961, 0.2378, 0.9961, 0.3379, 0.9961, 0.4245, 0.9461, 0.4245, 0.846, 0.3379, 0.7959, 0.2512, 0.846, 0.2512, 0.9461, 0.2378, 0.7959, 0.4698, 0.7959, 0.4698, 0.9961, 0.2378, 0.9961, 0.3379, 0.9961, 0.4245, 0.9461, 0.4245, 0.846, 0.3379, 0.7959, 0.2512, 0.846, 0.2512, 0.9461])
me_cylinder_005.materials.append(mat_default)
me_cylinder_005.use_remesh_preserve_volume = False
me_cylinder_005.use_remesh_preserve_attributes = False
me_cylinder_005.use_mirror_vertex_groups = False
me_cylinder_005.update()
me_cylinder_004 = bpy.data.meshes.new('Cylinder.004')
me_cylinder_004.from_pydata([(0.1235, 0.1848, -0.25), (0.1235, 0.1848, 0.25), (0.2765, 0.1848, -0.25), (0.2765, 0.1848, 0.25), (0.3848, 0.07654, -0.25), (0.3848, 0.07654, 0.25), (0.3848, -0.07654, -0.25), (0.3848, -0.07654, 0.25), (0.2765, -0.1848, -0.25), (0.2765, -0.1848, 0.25), (0.1235, -0.1848, -0.25), (0.1235, -0.1848, 0.25), (0.01522, -0.07654, -0.25), (0.01522, -0.07654, 0.25), (0.01522, 0.07654, -0.25), (0.01522, 0.07654, 0.25), (0.2558, 0.1348, 0.25), (0.1442, 0.1348, 0.25), (0.3348, 0.05583, 0.25), (0.3348, -0.05583, 0.25), (0.2558, -0.1348, 0.25), (0.1442, -0.1348, 0.25), (0.06522, -0.05583, 0.25), (0.06522, 0.05583, 0.25), (0.2558, 0.1348, 0.25), (0.1442, 0.1348, 0.25), (0.3348, 0.05583, 0.25), (0.3348, -0.05583, 0.25), (0.2558, -0.1348, 0.25), (0.1442, -0.1348, 0.25), (0.06522, -0.05583, 0.25), (0.06522, 0.05583, 0.25), (0.2558, 0.1348, 0.35), (0.1442, 0.1348, 0.35), (0.3348, 0.05583, 0.35), (0.3348, -0.05583, 0.35), (0.2558, -0.1348, 0.35), (0.1442, -0.1348, 0.35), (0.06522, -0.05583, 0.35), (0.06522, 0.05583, 0.35)], [], [(0, 1, 3, 2), (2, 3, 5, 4), (4, 5, 7, 6), (6, 7, 9, 8), (8, 9, 11, 10), (10, 11, 13, 12), (17, 23, 31, 25), (14, 15, 1, 0), (12, 13, 15, 14), (0, 2, 4, 6, 8, 10, 12, 14), (17, 16, 3, 1), (16, 18, 5, 3), (18, 19, 7, 5), (19, 20, 9, 7), (20, 21, 11, 9), (21, 22, 13, 11), (22, 23, 15, 13), (23, 17, 1, 15), (25, 31, 39, 33), (23, 22, 30, 31), (22, 21, 29, 30), (21, 20, 28, 29), (20, 19, 27, 28), (19, 18, 26, 27), (18, 16, 24, 26), (16, 17, 25, 24), (32, 33, 39, 38, 37, 36, 35, 34), (31, 30, 38, 39), (30, 29, 37, 38), (29, 28, 36, 37), (28, 27, 35, 36), (27, 26, 34, 35), (26, 24, 32, 34), (24, 25, 33, 32)])
_uv = me_cylinder_004.uv_layers.new(name='UVMap')
_uv.uv.foreach_set('vector', [0.4757, 0.7946, 0.7019, 0.7946, 0.7019, 0.9964, 0.4757, 0.9964, 0.4757, 0.7946, 0.7019, 0.7946, 0.7019, 0.9964, 0.4757, 0.9964, 0.4757, 0.7946, 0.7019, 0.7946, 0.7019, 0.9964, 0.4757, 0.9964, 0.4757, 0.7946, 0.7019, 0.7946, 0.7019, 0.9964, 0.4757, 0.9964, 0.4757, 0.7946, 0.7019, 0.7946, 0.7019, 0.9964, 0.4757, 0.9964, 0.4757, 0.7946, 0.7019, 0.7946, 0.7019, 0.9964, 0.4757, 0.9964, 0.4757, 0.7946, 0.7019, 0.7946, 0.7019, 0.9964, 0.4757, 0.9964, 0.4757, 0.7946, 0.7019, 0.7946, 0.7019, 0.9964, 0.4757, 0.9964, 0.4757, 0.7946, 0.7019, 0.7946, 0.7019, 0.9964, 0.4757, 0.9964, 0.5765, 0.9964, 0.6479, 0.9668, 0.7019, 0.8955, 0.6479, 0.8241, 0.5765, 0.7946, 0.5052, 0.8241, 0.4757, 0.8955, 0.5052, 0.9668, 0.559, 0.9686, 0.6196, 0.9686, 0.6308, 0.9957, 0.5478, 0.9957, 0.6196, 0.9686, 0.6624, 0.9258, 0.6896, 0.937, 0.6308, 0.9957, 0.6624, 0.9258, 0.6624, 0.8652, 0.6896, 0.854, 0.6896, 0.937, 0.6624, 0.8652, 0.6196, 0.8224, 0.6308, 0.7952, 0.6896, 0.854, 0.6196, 0.8224, 0.559, 0.8224, 0.5478, 0.7952, 0.6308, 0.7952, 0.559, 0.8224, 0.5162, 0.8652, 0.489, 0.854, 0.5478, 0.7952, 0.5162, 0.8652, 0.5162, 0.9258, 0.489, 0.937, 0.489, 0.854, 0.5162, 0.9258, 0.559, 0.9686, 0.5478, 0.9957, 0.489, 0.937, 0.003739, 0.5821, 0.2308, 0.581, 0.2308, 0.7826, 0.003739, 0.7836, 0.4757, 0.7946, 0.7019, 0.7946, 0.7019, 0.9964, 0.4757, 0.9964, 0.4757, 0.7946, 0.7019, 0.7946, 0.7019, 0.9964, 0.4757, 0.9964, 0.4757, 0.7946, 0.7019, 0.7946, 0.7019, 0.9964, 0.4757, 0.9964, 0.4757, 0.7946, 0.7019, 0.7946, 0.7019, 0.9964, 0.4757, 0.9964, 0.4757, 0.7946, 0.7019, 0.7946, 0.7019, 0.9964, 0.4757, 0.9964, 0.4757, 0.7946, 0.7019, 0.7946, 0.7019, 0.9964, 0.4757, 0.9964, 0.4757, 0.7946, 0.7019, 0.7946, 0.7019, 0.9964, 0.4757, 0.9964, 0.1246, 0.3574, 0.05683, 0.3574, 0.008934, 0.3095, 0.008934, 0.2418, 0.05683, 0.1939, 0.1246, 0.1939, 0.1725, 0.2418, 0.1725, 0.3095, 0.003739, 0.5821, 0.2308, 0.581, 0.2308, 0.7826, 0.003739, 0.7836, 0.003739, 0.5821, 0.2308, 0.581, 0.2308, 0.7826, 0.003739, 0.7836, 0.003739, 0.5821, 0.2308, 0.581, 0.2308, 0.7826, 0.003739, 0.7836, 0.003739, 0.5821, 0.2308, 0.581, 0.2308, 0.7826, 0.003739, 0.7836, 0.003739, 0.5821, 0.2308, 0.581, 0.2308, 0.7826, 0.003739, 0.7836, 0.003739, 0.5821, 0.2308, 0.581, 0.2308, 0.7826, 0.003739, 0.7836, 0.003739, 0.5821, 0.2308, 0.581, 0.2308, 0.7826, 0.003739, 0.7836])
me_cylinder_004.materials.append(mat_default)
me_cylinder_004.use_remesh_preserve_volume = False
me_cylinder_004.use_remesh_preserve_attributes = False
me_cylinder_004.use_mirror_vertex_groups = False
me_cylinder_004.update()
me_cylinder_003 = bpy.data.meshes.new('Cylinder.003')
me_cylinder_003.from_pydata([(-0.2765, 0.1848, -0.25), (-0.2765, 0.1848, 0.25), (-0.1235, 0.1848, -0.25), (-0.1235, 0.1848, 0.25), (-0.01522, 0.07654, -0.25), (-0.01522, 0.07654, 0.25), (-0.01522, -0.07654, -0.25), (-0.01522, -0.07654, 0.25), (-0.1235, -0.1848, -0.25), (-0.1235, -0.1848, 0.25), (-0.2765, -0.1848, -0.25), (-0.2765, -0.1848, 0.25), (-0.3848, -0.07654, -0.25), (-0.3848, -0.07654, 0.25), (-0.3848, 0.07654, -0.25), (-0.3848, 0.07654, 0.25), (-0.1442, 0.1348, 0.25), (-0.2558, 0.1348, 0.25), (-0.06522, 0.05583, 0.25), (-0.06522, -0.05583, 0.25), (-0.1442, -0.1348, 0.25), (-0.2558, -0.1348, 0.25), (-0.3348, -0.05583, 0.25), (-0.3348, 0.05583, 0.25), (-0.1442, 0.1348, 0.35), (-0.2558, 0.1348, 0.35), (-0.06522, 0.05583, 0.35), (-0.06522, -0.05583, 0.35), (-0.1442, -0.1348, 0.35), (-0.2558, -0.1348, 0.35), (-0.3348, -0.05583, 0.35), (-0.3348, 0.05583, 0.35)], [], [(0, 1, 3, 2), (2, 3, 5, 4), (4, 5, 7, 6), (6, 7, 9, 8), (8, 9, 11, 10), (10, 11, 13, 12), (17, 23, 31, 25), (14, 15, 1, 0), (12, 13, 15, 14), (0, 2, 4, 6, 8, 10, 12, 14), (17, 16, 3, 1), (16, 18, 5, 3), (18, 19, 7, 5), (19, 20, 9, 7), (20, 21, 11, 9), (21, 22, 13, 11), (22, 23, 15, 13), (23, 17, 1, 15), (24, 25, 31, 30, 29, 28, 27, 26), (23, 22, 30, 31), (22, 21, 29, 30), (21, 20, 28, 29), (20, 19, 27, 28), (19, 18, 26, 27), (18, 16, 24, 26), (16, 17, 25, 24)])
_uv = me_cylinder_003.uv_layers.new(name='UVMap')
_uv.uv.foreach_set('vector', [0.4763, 0.7931, 0.7044, 0.7931, 0.7044, 0.9978, 0.4763, 0.9978, 0.4763, 0.7931, 0.7044, 0.7931, 0.7044, 0.9978, 0.4763, 0.9978, 0.4763, 0.7931, 0.7044, 0.7931, 0.7044, 0.9978, 0.4763, 0.9978, 0.4763, 0.7931, 0.7044, 0.7931, 0.7044, 0.9978, 0.4763, 0.9978, 0.4763, 0.7931, 0.7044, 0.7931, 0.7044, 0.9978, 0.4763, 0.9978, 0.4763, 0.7931, 0.7044, 0.7931, 0.7044, 0.9978, 0.4763, 0.9978, 0.002955, 0.3697, 0.2316, 0.3697, 0.2316, 0.5686, 0.002955, 0.5686, 0.4763, 0.7931, 0.7044, 0.7931, 0.7044, 0.9978, 0.4763, 0.9978, 0.4763, 0.7931, 0.7044, 0.7931, 0.7044, 0.9978, 0.4763, 0.9978, 0.5787, 0.9978, 0.6511, 0.9679, 0.7044, 0.8955, 0.6511, 0.8231, 0.5787, 0.7931, 0.5063, 0.8231, 0.4763, 0.8955, 0.5063, 0.9679, 0.564, 0.9694, 0.6252, 0.9694, 0.6366, 0.9968, 0.5527, 0.9968, 0.6252, 0.9694, 0.6685, 0.9261, 0.6959, 0.9374, 0.6366, 0.9968, 0.6685, 0.9261, 0.6685, 0.8649, 0.6959, 0.8535, 0.6959, 0.9374, 0.6685, 0.8649, 0.6252, 0.8216, 0.6366, 0.7942, 0.6959, 0.8535, 0.6252, 0.8216, 0.564, 0.8216, 0.5527, 0.7942, 0.6366, 0.7942, 0.564, 0.8216, 0.5207, 0.8649, 0.4933, 0.8535, 0.5527, 0.7942, 0.5207, 0.8649, 0.5207, 0.9261, 0.4933, 0.9374, 0.4933, 0.8535, 0.5207, 0.9261, 0.564, 0.9694, 0.5527, 0.9968, 0.4933, 0.9374, 0.1247, 0.1792, 0.0567, 0.1792, 0.008609, 0.1311, 0.008609, 0.06307, 0.0567, 0.01499, 0.1247, 0.01499, 0.1728, 0.06307, 0.1728, 0.1311, 0.002955, 0.3697, 0.2316, 0.3697, 0.2316, 0.5686, 0.002955, 0.5686, 0.002955, 0.3697, 0.2316, 0.3697, 0.2316, 0.5686, 0.002955, 0.5686, 0.002955, 0.3697, 0.2316, 0.3697, 0.2316, 0.5686, 0.002955, 0.5686, 0.002955, 0.3697, 0.2316, 0.3697, 0.2316, 0.5686, 0.002955, 0.5686, 0.002955, 0.3697, 0.2316, 0.3697, 0.2316, 0.5686, 0.002955, 0.5686, 0.002955, 0.3697, 0.2316, 0.3697, 0.2316, 0.5686, 0.002955, 0.5686, 0.002955, 0.3697, 0.2316, 0.3697, 0.2316, 0.5686, 0.002955, 0.5686])
me_cylinder_003.materials.append(mat_default)
me_cylinder_003.use_remesh_preserve_volume = False
me_cylinder_003.use_remesh_preserve_attributes = False
me_cylinder_003.use_mirror_vertex_groups = False
me_cylinder_003.update()
me_cube_005 = bpy.data.meshes.new('Cube.005')
me_cube_005.from_pydata([(-0.5, 0.19, -0.35), (-0.5, 0.54, -0.35), (0.5, 0.54, -0.35), (0.5, 0.19, -0.35), (-0.5, 0.19, 0.5), (-0.5, 0.54, 0.5), (0.5, 0.54, 0.5), (0.5, 0.19, 0.5)], [], [(4, 5, 1, 0), (5, 6, 2, 1), (6, 7, 3, 2), (7, 4, 0, 3), (0, 1, 2, 3), (7, 6, 5, 4)])
_uv = me_cube_005.uv_layers.new(name='UVMap')
_uv.uv.foreach_set('vector', [0.002755, 0.7934, 0.2305, 0.7921, 0.2305, 0.9946, 0.002755, 0.9959, 0.002755, 0.7934, 0.2305, 0.7921, 0.2305, 0.9946, 0.002755, 0.9959, 0.002755, 0.7934, 0.2305, 0.7921, 0.2305, 0.9946, 0.002755, 0.9959, 0.002755, 0.7934, 0.2305, 0.7921, 0.2305, 0.9946, 0.002755, 0.9959, 0.002755, 0.7934, 0.2305, 0.7921, 0.2305, 0.9946, 0.002755, 0.9959, 0.002755, 0.7934, 0.2305, 0.7921, 0.2305, 0.9946, 0.002755, 0.9959])
me_cube_005.materials.append(mat_default)
me_cube_005.use_remesh_preserve_volume = False
me_cube_005.use_remesh_preserve_attributes = False
me_cube_005.use_mirror_vertex_groups = False
me_cube_005.update()

# ---- objects
ob_box_001 = bpy.data.objects.new('Box.001', me_cube_007)
ob_console = bpy.data.objects.new('Console', me_cube_006)
ob_handles = bpy.data.objects.new('Handles', me_torus_002)
ob_hose01 = bpy.data.objects.new('Hose01', me_torus_001)
ob_hose02 = bpy.data.objects.new('Hose02', me_torus)
ob_handle01 = bpy.data.objects.new('Handle01', me_cylinder_005)
ob_jar02 = bpy.data.objects.new('Jar02', me_cylinder_004)
ob_jar01 = bpy.data.objects.new('Jar01', me_cylinder_003)
ob_box = bpy.data.objects.new('Box', me_cube_005)

# ---- transforms, parenting, visibility, modifiers, constraints
ob_box_001.location = (0.0, 0.19, 0.0)
ob_box_001.scale = (0.4, 0.4, 0.4)
ob_box_001.lineart.crease_threshold = 0.0
ob_console.location = (0.0, 0.0, 0.0)
ob_console.scale = (0.5, 0.5, 0.5)
ob_console.lineart.crease_threshold = 0.0
ob_handles.location = (0.0, 0.0, 0.0)
ob_handles.scale = (0.5, 0.5, 0.5)
ob_handles.hide_render = True
ob_handles.lineart.crease_threshold = 0.0
ob_hose01.location = (0.0, 0.0, 0.0)
ob_hose01.scale = (0.5, 0.5, 0.5)
ob_hose01.lineart.crease_threshold = 0.0
ob_hose02.location = (0.0, 0.0, 0.0)
ob_hose02.scale = (0.5, 0.5, 0.5)
ob_hose02.lineart.crease_threshold = 0.0
ob_handle01.location = (0.0, 0.0, 0.0)
ob_handle01.scale = (0.5, 0.5, 0.5)
ob_handle01.lineart.crease_threshold = 0.0
ob_jar02.location = (0.0, 0.0, 0.0)
ob_jar02.scale = (0.5, 0.5, 0.5)
ob_jar02.lineart.crease_threshold = 0.0
ob_jar01.location = (0.0, 0.0, 0.0)
ob_jar01.scale = (0.5, 0.5, 0.5)
ob_jar01.lineart.crease_threshold = 0.0
ob_box.location = (0.0, 0.0, 0.0)
ob_box.scale = (0.5, 0.5, 0.5)
ob_box.lineart.crease_threshold = 0.0

# ---- collection membership
col_collection_1.objects.link(ob_box_001)
col_collection_1.objects.link(ob_console)
col_collection_1.objects.link(ob_handles)
col_collection_1.objects.link(ob_hose01)
col_collection_1.objects.link(ob_hose02)
col_collection_1.objects.link(ob_handle01)
col_collection_1.objects.link(ob_jar02)
col_collection_1.objects.link(ob_jar01)
col_collection_1.objects.link(ob_box)

# ---- scene / render settings (as saved in the file)
scene.frame_start = 1; scene.frame_end = 250; scene.frame_set(1)
scene.render.engine = 'BLENDER_EEVEE_NEXT'
scene.render.image_settings.compression = 90
scene.render.resolution_percentage = 50
scene.render.dither_intensity = 0.0
scene.cycles.use_denoising = False
scene.cycles.samples = 10
scene.cycles.sampling_pattern = 'TABULATED_SOBOL'
scene.cycles.light_sampling_threshold = 0.0
scene.cycles.use_adaptive_sampling = False
scene.cycles.use_light_tree = False
scene.cycles.blur_glossy = 0.0
scene.cycles.volume_bounces = 1
scene.cycles.pixel_filter_type = 'GAUSSIAN'
scene.cycles.sample_clamp_indirect = 0.0
scene.view_settings.view_transform = 'Standard'
bpy.context.view_layer.update()

# ---- added for rendering (the .blend has no active camera and no usable light): camera, sun
cam_auto = bpy.data.cameras.new('AutoCamera')
cam_auto.lens = 50.0
cam_auto.sensor_width = 36.0
cam_auto.clip_end = 1000.0
ob_auto_camera = bpy.data.objects.new('AutoCamera', cam_auto)
scene.collection.objects.link(ob_auto_camera)
ob_auto_camera.location = (0.895833, -0.930693, 0.743845)
ob_auto_camera.rotation_euler = (1.09748, -7.21219e-08, 0.694738)
scene.camera = ob_auto_camera
light_auto_sun = bpy.data.lights.new('AutoSun', 'SUN')
light_auto_sun.energy = 3.0
light_auto_sun.angle = 0.0523599
ob_auto_sun = bpy.data.objects.new('AutoSun', light_auto_sun)
scene.collection.objects.link(ob_auto_sun)
ob_auto_sun.rotation_euler = (0.872665, 0.174533, 0.523599)
bpy.context.view_layer.update()
